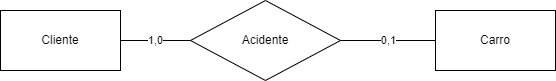

The diagram above was exported from draw.io. Its source (the exported page's mxGraphModel, read from the mxfile embedded in the PNG):
<mxGraphModel dx="810" dy="599" grid="1" gridSize="10" guides="1" tooltips="1" connect="1" arrows="1" fold="1" page="1" pageScale="1" pageWidth="850" pageHeight="1100" math="0" shadow="0">
  <root>
    <mxCell id="0" />
    <mxCell id="1" parent="0" />
    <mxCell id="2" value="Cliente" style="rounded=0;whiteSpace=wrap;html=1;" vertex="1" parent="1">
      <mxGeometry x="130" y="250" width="120" height="60" as="geometry" />
    </mxCell>
    <mxCell id="8" value="Acidente" style="rhombus;whiteSpace=wrap;html=1;rounded=0;" vertex="1" parent="1">
      <mxGeometry x="320" y="240" width="150" height="80" as="geometry" />
    </mxCell>
    <mxCell id="10" value="Carro" style="whiteSpace=wrap;html=1;rounded=0;" vertex="1" parent="1">
      <mxGeometry x="565" y="250" width="120" height="60" as="geometry" />
    </mxCell>
    <mxCell id="14" value="1,0" style="endArrow=none;html=1;exitX=1;exitY=0.5;exitDx=0;exitDy=0;entryX=0;entryY=0.5;entryDx=0;entryDy=0;" edge="1" parent="1" source="2" target="8">
      <mxGeometry width="50" height="50" relative="1" as="geometry">
        <mxPoint x="370" y="320" as="sourcePoint" />
        <mxPoint x="420" y="270" as="targetPoint" />
      </mxGeometry>
    </mxCell>
    <mxCell id="15" value="0,1" style="endArrow=none;html=1;exitX=1;exitY=0.5;exitDx=0;exitDy=0;entryX=0;entryY=0.5;entryDx=0;entryDy=0;" edge="1" parent="1" source="8" target="10">
      <mxGeometry width="50" height="50" relative="1" as="geometry">
        <mxPoint x="260" y="290" as="sourcePoint" />
        <mxPoint x="330" y="290" as="targetPoint" />
      </mxGeometry>
    </mxCell>
  </root>
</mxGraphModel>